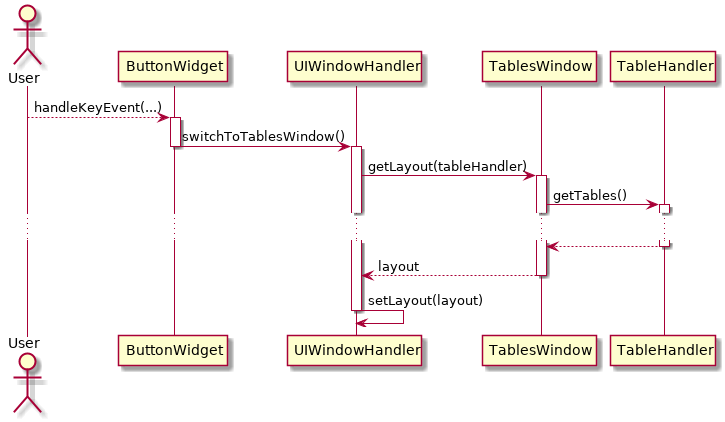

The diagram above was rendered by PlantUML. Its source (embedded in the PNG):
@startuml
Actor User
User --> ButtonWidget: handleKeyEvent(...)
activate ButtonWidget
ButtonWidget -> UIWindowHandler: switchToTablesWindow()
deactivate ButtonWidget
activate UIWindowHandler
UIWindowHandler -> TablesWindow: getLayout(tableHandler)
activate TablesWindow
TablesWindow -> TableHandler: getTables()
activate TableHandler
...
TablesWindow <-- TableHandler:
deactivate TableHandler
UIWindowHandler <-- TablesWindow: layout
deactivate TablesWindow
UIWindowHandler -> UIWindowHandler: setLayout(layout)
deactivate UIWindowHandler

@enduml